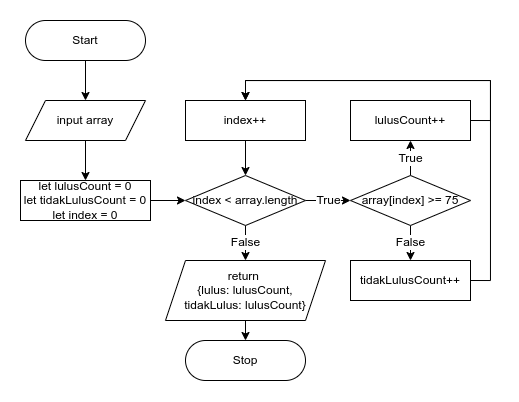

The diagram above was exported from draw.io. Its source (the exported page's mxGraphModel, read from the mxfile embedded in the PNG):
<mxGraphModel dx="582" dy="373" grid="1" gridSize="10" guides="1" tooltips="1" connect="1" arrows="1" fold="1" page="1" pageScale="1" pageWidth="850" pageHeight="1100" math="0" shadow="0">
  <root>
    <mxCell id="UM845OLIVqjOXrIY8Xli-0" />
    <mxCell id="UM845OLIVqjOXrIY8Xli-1" parent="UM845OLIVqjOXrIY8Xli-0" />
    <mxCell id="QHboADQdoAeP1U6T0OD7-7" style="edgeStyle=orthogonalEdgeStyle;rounded=0;orthogonalLoop=1;jettySize=auto;html=1;exitX=0.5;exitY=1;exitDx=0;exitDy=0;entryX=0.5;entryY=0;entryDx=0;entryDy=0;fontFamily=Helvetica;fontSize=12;fontColor=default;" edge="1" parent="UM845OLIVqjOXrIY8Xli-1" source="UM845OLIVqjOXrIY8Xli-2" target="QHboADQdoAeP1U6T0OD7-0">
      <mxGeometry relative="1" as="geometry" />
    </mxCell>
    <mxCell id="UM845OLIVqjOXrIY8Xli-2" value="Start" style="rounded=1;whiteSpace=wrap;html=1;fontFamily=Helvetica;fontSize=12;fontColor=default;strokeColor=default;fillColor=default;arcSize=50;" vertex="1" parent="UM845OLIVqjOXrIY8Xli-1">
      <mxGeometry x="40" y="40" width="120" height="40" as="geometry" />
    </mxCell>
    <mxCell id="QHboADQdoAeP1U6T0OD7-8" style="edgeStyle=orthogonalEdgeStyle;rounded=0;orthogonalLoop=1;jettySize=auto;html=1;exitX=0.5;exitY=1;exitDx=0;exitDy=0;entryX=0.5;entryY=0;entryDx=0;entryDy=0;fontFamily=Helvetica;fontSize=12;fontColor=default;" edge="1" parent="UM845OLIVqjOXrIY8Xli-1" source="QHboADQdoAeP1U6T0OD7-0" target="QHboADQdoAeP1U6T0OD7-1">
      <mxGeometry relative="1" as="geometry" />
    </mxCell>
    <mxCell id="QHboADQdoAeP1U6T0OD7-0" value="input array" style="shape=parallelogram;perimeter=parallelogramPerimeter;whiteSpace=wrap;html=1;fixedSize=1;rounded=0;fontFamily=Helvetica;fontSize=12;fontColor=default;strokeColor=default;fillColor=default;" vertex="1" parent="UM845OLIVqjOXrIY8Xli-1">
      <mxGeometry x="40" y="120" width="120" height="40" as="geometry" />
    </mxCell>
    <mxCell id="QHboADQdoAeP1U6T0OD7-9" style="edgeStyle=orthogonalEdgeStyle;rounded=0;orthogonalLoop=1;jettySize=auto;html=1;exitX=1;exitY=0.5;exitDx=0;exitDy=0;entryX=0;entryY=0.5;entryDx=0;entryDy=0;fontFamily=Helvetica;fontSize=12;fontColor=default;" edge="1" parent="UM845OLIVqjOXrIY8Xli-1" source="QHboADQdoAeP1U6T0OD7-1" target="QHboADQdoAeP1U6T0OD7-2">
      <mxGeometry relative="1" as="geometry" />
    </mxCell>
    <mxCell id="QHboADQdoAeP1U6T0OD7-1" value="let lulusCount = 0&lt;br&gt;let tidakLulusCount = 0&lt;br&gt;let index = 0" style="rounded=0;whiteSpace=wrap;html=1;fontFamily=Helvetica;fontSize=12;fontColor=default;strokeColor=default;fillColor=default;" vertex="1" parent="UM845OLIVqjOXrIY8Xli-1">
      <mxGeometry x="35" y="200" width="130" height="40" as="geometry" />
    </mxCell>
    <mxCell id="QHboADQdoAeP1U6T0OD7-19" value="True" style="edgeStyle=orthogonalEdgeStyle;rounded=0;orthogonalLoop=1;jettySize=auto;html=1;exitX=1;exitY=0.5;exitDx=0;exitDy=0;entryX=0;entryY=0.5;entryDx=0;entryDy=0;fontFamily=Helvetica;fontSize=12;fontColor=default;" edge="1" parent="UM845OLIVqjOXrIY8Xli-1" source="QHboADQdoAeP1U6T0OD7-2" target="QHboADQdoAeP1U6T0OD7-22">
      <mxGeometry relative="1" as="geometry">
        <mxPoint x="370" y="220" as="targetPoint" />
        <Array as="points" />
        <mxPoint as="offset" />
      </mxGeometry>
    </mxCell>
    <mxCell id="QHboADQdoAeP1U6T0OD7-28" value="False" style="edgeStyle=orthogonalEdgeStyle;rounded=0;orthogonalLoop=1;jettySize=auto;html=1;exitX=0.5;exitY=1;exitDx=0;exitDy=0;entryX=0.5;entryY=0;entryDx=0;entryDy=0;fontFamily=Helvetica;fontSize=12;fontColor=default;" edge="1" parent="UM845OLIVqjOXrIY8Xli-1" source="QHboADQdoAeP1U6T0OD7-2" target="QHboADQdoAeP1U6T0OD7-17">
      <mxGeometry relative="1" as="geometry" />
    </mxCell>
    <mxCell id="QHboADQdoAeP1U6T0OD7-2" value="index &amp;lt; array.length" style="rhombus;whiteSpace=wrap;html=1;rounded=0;fontFamily=Helvetica;fontSize=12;fontColor=default;strokeColor=default;fillColor=default;" vertex="1" parent="UM845OLIVqjOXrIY8Xli-1">
      <mxGeometry x="200" y="195" width="120" height="50" as="geometry" />
    </mxCell>
    <mxCell id="QHboADQdoAeP1U6T0OD7-31" style="edgeStyle=orthogonalEdgeStyle;rounded=0;orthogonalLoop=1;jettySize=auto;html=1;exitX=1;exitY=0.5;exitDx=0;exitDy=0;entryX=0.5;entryY=0;entryDx=0;entryDy=0;fontFamily=Helvetica;fontSize=12;fontColor=default;" edge="1" parent="UM845OLIVqjOXrIY8Xli-1" source="QHboADQdoAeP1U6T0OD7-4" target="QHboADQdoAeP1U6T0OD7-13">
      <mxGeometry relative="1" as="geometry">
        <Array as="points">
          <mxPoint x="505" y="140" />
          <mxPoint x="505" y="100" />
          <mxPoint x="260" y="100" />
        </Array>
      </mxGeometry>
    </mxCell>
    <mxCell id="QHboADQdoAeP1U6T0OD7-4" value="lulusCount++" style="rounded=0;whiteSpace=wrap;html=1;fontFamily=Helvetica;fontSize=12;fontColor=default;strokeColor=default;fillColor=default;" vertex="1" parent="UM845OLIVqjOXrIY8Xli-1">
      <mxGeometry x="365" y="120" width="120" height="40" as="geometry" />
    </mxCell>
    <mxCell id="QHboADQdoAeP1U6T0OD7-27" style="edgeStyle=orthogonalEdgeStyle;rounded=0;orthogonalLoop=1;jettySize=auto;html=1;exitX=1;exitY=0.5;exitDx=0;exitDy=0;entryX=0.5;entryY=0;entryDx=0;entryDy=0;fontFamily=Helvetica;fontSize=12;fontColor=default;" edge="1" parent="UM845OLIVqjOXrIY8Xli-1" source="QHboADQdoAeP1U6T0OD7-5" target="QHboADQdoAeP1U6T0OD7-13">
      <mxGeometry relative="1" as="geometry" />
    </mxCell>
    <mxCell id="QHboADQdoAeP1U6T0OD7-5" value="tidakLulusCount++" style="rounded=0;whiteSpace=wrap;html=1;fontFamily=Helvetica;fontSize=12;fontColor=default;strokeColor=default;fillColor=default;" vertex="1" parent="UM845OLIVqjOXrIY8Xli-1">
      <mxGeometry x="365" y="280" width="120" height="40" as="geometry" />
    </mxCell>
    <mxCell id="QHboADQdoAeP1U6T0OD7-20" style="edgeStyle=orthogonalEdgeStyle;rounded=0;orthogonalLoop=1;jettySize=auto;html=1;exitX=0.5;exitY=1;exitDx=0;exitDy=0;entryX=0.5;entryY=0;entryDx=0;entryDy=0;fontFamily=Helvetica;fontSize=12;fontColor=default;" edge="1" parent="UM845OLIVqjOXrIY8Xli-1" source="QHboADQdoAeP1U6T0OD7-13" target="QHboADQdoAeP1U6T0OD7-2">
      <mxGeometry relative="1" as="geometry" />
    </mxCell>
    <mxCell id="QHboADQdoAeP1U6T0OD7-13" value="index++" style="rounded=0;whiteSpace=wrap;html=1;fontFamily=Helvetica;fontSize=12;fontColor=default;strokeColor=default;fillColor=default;" vertex="1" parent="UM845OLIVqjOXrIY8Xli-1">
      <mxGeometry x="200" y="120" width="120" height="40" as="geometry" />
    </mxCell>
    <mxCell id="QHboADQdoAeP1U6T0OD7-30" style="edgeStyle=orthogonalEdgeStyle;rounded=0;orthogonalLoop=1;jettySize=auto;html=1;exitX=0.5;exitY=1;exitDx=0;exitDy=0;entryX=0.5;entryY=0;entryDx=0;entryDy=0;fontFamily=Helvetica;fontSize=12;fontColor=default;" edge="1" parent="UM845OLIVqjOXrIY8Xli-1" source="QHboADQdoAeP1U6T0OD7-17" target="QHboADQdoAeP1U6T0OD7-29">
      <mxGeometry relative="1" as="geometry" />
    </mxCell>
    <mxCell id="QHboADQdoAeP1U6T0OD7-17" value="return &lt;br&gt;{lulus: lulusCount,&lt;br&gt;tidakLulus: lulusCount}" style="shape=parallelogram;perimeter=parallelogramPerimeter;whiteSpace=wrap;html=1;fixedSize=1;rounded=0;fontFamily=Helvetica;fontSize=12;fontColor=default;strokeColor=default;fillColor=default;" vertex="1" parent="UM845OLIVqjOXrIY8Xli-1">
      <mxGeometry x="180" y="280" width="160" height="60" as="geometry" />
    </mxCell>
    <mxCell id="QHboADQdoAeP1U6T0OD7-24" value="True" style="edgeStyle=orthogonalEdgeStyle;rounded=0;orthogonalLoop=1;jettySize=auto;html=1;exitX=0.5;exitY=0;exitDx=0;exitDy=0;entryX=0.5;entryY=1;entryDx=0;entryDy=0;fontFamily=Helvetica;fontSize=12;fontColor=default;" edge="1" parent="UM845OLIVqjOXrIY8Xli-1" source="QHboADQdoAeP1U6T0OD7-22" target="QHboADQdoAeP1U6T0OD7-4">
      <mxGeometry relative="1" as="geometry" />
    </mxCell>
    <mxCell id="QHboADQdoAeP1U6T0OD7-25" value="False" style="edgeStyle=orthogonalEdgeStyle;rounded=0;orthogonalLoop=1;jettySize=auto;html=1;exitX=0.5;exitY=1;exitDx=0;exitDy=0;entryX=0.5;entryY=0;entryDx=0;entryDy=0;fontFamily=Helvetica;fontSize=12;fontColor=default;" edge="1" parent="UM845OLIVqjOXrIY8Xli-1" source="QHboADQdoAeP1U6T0OD7-22" target="QHboADQdoAeP1U6T0OD7-5">
      <mxGeometry relative="1" as="geometry" />
    </mxCell>
    <mxCell id="QHboADQdoAeP1U6T0OD7-22" value="array[index] &amp;gt;= 75" style="rhombus;whiteSpace=wrap;html=1;rounded=0;fontFamily=Helvetica;fontSize=12;fontColor=default;strokeColor=default;fillColor=default;" vertex="1" parent="UM845OLIVqjOXrIY8Xli-1">
      <mxGeometry x="365" y="195" width="120" height="50" as="geometry" />
    </mxCell>
    <mxCell id="QHboADQdoAeP1U6T0OD7-29" value="Stop" style="rounded=1;whiteSpace=wrap;html=1;fontFamily=Helvetica;fontSize=12;fontColor=default;strokeColor=default;fillColor=default;arcSize=50;" vertex="1" parent="UM845OLIVqjOXrIY8Xli-1">
      <mxGeometry x="200" y="360" width="120" height="40" as="geometry" />
    </mxCell>
  </root>
</mxGraphModel>